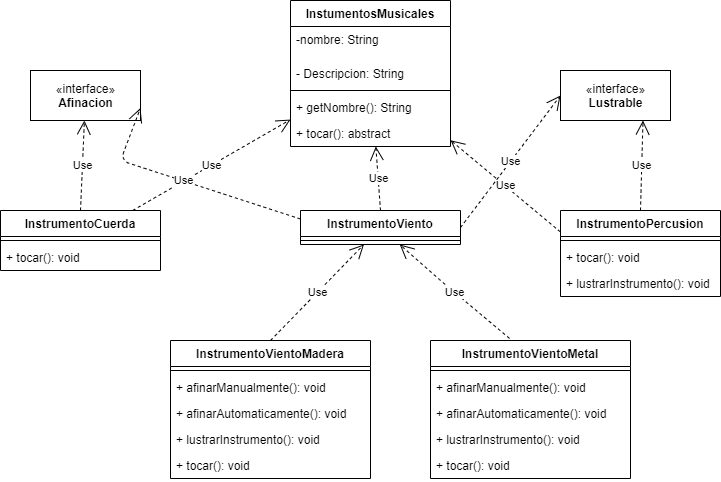

The diagram above was exported from draw.io. Its source (the exported page's mxGraphModel, read from the mxfile embedded in the PNG):
<mxGraphModel dx="868" dy="482" grid="1" gridSize="10" guides="1" tooltips="1" connect="1" arrows="1" fold="1" page="1" pageScale="1" pageWidth="827" pageHeight="1169" math="0" shadow="0">
  <root>
    <mxCell id="WIyWlLk6GJQsqaUBKTNV-0" />
    <mxCell id="WIyWlLk6GJQsqaUBKTNV-1" parent="WIyWlLk6GJQsqaUBKTNV-0" />
    <mxCell id="WCqOPPMOFQWjaETzP5gc-0" value="InstumentosMusicales" style="swimlane;fontStyle=1;align=center;verticalAlign=top;childLayout=stackLayout;horizontal=1;startSize=26;horizontalStack=0;resizeParent=1;resizeParentMax=0;resizeLast=0;collapsible=1;marginBottom=0;" vertex="1" parent="WIyWlLk6GJQsqaUBKTNV-1">
      <mxGeometry x="350" y="60" width="160" height="146" as="geometry" />
    </mxCell>
    <mxCell id="WCqOPPMOFQWjaETzP5gc-1" value="-nombre: String" style="text;strokeColor=none;fillColor=none;align=left;verticalAlign=top;spacingLeft=4;spacingRight=4;overflow=hidden;rotatable=0;points=[[0,0.5],[1,0.5]];portConstraint=eastwest;" vertex="1" parent="WCqOPPMOFQWjaETzP5gc-0">
      <mxGeometry y="26" width="160" height="34" as="geometry" />
    </mxCell>
    <mxCell id="WCqOPPMOFQWjaETzP5gc-4" value="- Descripcion: String" style="text;strokeColor=none;fillColor=none;align=left;verticalAlign=top;spacingLeft=4;spacingRight=4;overflow=hidden;rotatable=0;points=[[0,0.5],[1,0.5]];portConstraint=eastwest;" vertex="1" parent="WCqOPPMOFQWjaETzP5gc-0">
      <mxGeometry y="60" width="160" height="26" as="geometry" />
    </mxCell>
    <mxCell id="WCqOPPMOFQWjaETzP5gc-2" value="" style="line;strokeWidth=1;fillColor=none;align=left;verticalAlign=middle;spacingTop=-1;spacingLeft=3;spacingRight=3;rotatable=0;labelPosition=right;points=[];portConstraint=eastwest;" vertex="1" parent="WCqOPPMOFQWjaETzP5gc-0">
      <mxGeometry y="86" width="160" height="8" as="geometry" />
    </mxCell>
    <mxCell id="WCqOPPMOFQWjaETzP5gc-3" value="+ getNombre(): String" style="text;strokeColor=none;fillColor=none;align=left;verticalAlign=top;spacingLeft=4;spacingRight=4;overflow=hidden;rotatable=0;points=[[0,0.5],[1,0.5]];portConstraint=eastwest;" vertex="1" parent="WCqOPPMOFQWjaETzP5gc-0">
      <mxGeometry y="94" width="160" height="26" as="geometry" />
    </mxCell>
    <mxCell id="WCqOPPMOFQWjaETzP5gc-5" value="+ tocar(): abstract" style="text;strokeColor=none;fillColor=none;align=left;verticalAlign=top;spacingLeft=4;spacingRight=4;overflow=hidden;rotatable=0;points=[[0,0.5],[1,0.5]];portConstraint=eastwest;" vertex="1" parent="WCqOPPMOFQWjaETzP5gc-0">
      <mxGeometry y="120" width="160" height="26" as="geometry" />
    </mxCell>
    <mxCell id="WCqOPPMOFQWjaETzP5gc-6" value="InstrumentoCuerda" style="swimlane;fontStyle=1;align=center;verticalAlign=top;childLayout=stackLayout;horizontal=1;startSize=26;horizontalStack=0;resizeParent=1;resizeParentMax=0;resizeLast=0;collapsible=1;marginBottom=0;" vertex="1" parent="WIyWlLk6GJQsqaUBKTNV-1">
      <mxGeometry x="60" y="270" width="160" height="60" as="geometry" />
    </mxCell>
    <mxCell id="WCqOPPMOFQWjaETzP5gc-8" value="" style="line;strokeWidth=1;fillColor=none;align=left;verticalAlign=middle;spacingTop=-1;spacingLeft=3;spacingRight=3;rotatable=0;labelPosition=right;points=[];portConstraint=eastwest;" vertex="1" parent="WCqOPPMOFQWjaETzP5gc-6">
      <mxGeometry y="26" width="160" height="8" as="geometry" />
    </mxCell>
    <mxCell id="WCqOPPMOFQWjaETzP5gc-9" value="+ tocar(): void" style="text;strokeColor=none;fillColor=none;align=left;verticalAlign=top;spacingLeft=4;spacingRight=4;overflow=hidden;rotatable=0;points=[[0,0.5],[1,0.5]];portConstraint=eastwest;" vertex="1" parent="WCqOPPMOFQWjaETzP5gc-6">
      <mxGeometry y="34" width="160" height="26" as="geometry" />
    </mxCell>
    <mxCell id="WCqOPPMOFQWjaETzP5gc-10" value="InstrumentoViento" style="swimlane;fontStyle=1;align=center;verticalAlign=top;childLayout=stackLayout;horizontal=1;startSize=26;horizontalStack=0;resizeParent=1;resizeParentMax=0;resizeLast=0;collapsible=1;marginBottom=0;" vertex="1" parent="WIyWlLk6GJQsqaUBKTNV-1">
      <mxGeometry x="360" y="270" width="160" height="34" as="geometry" />
    </mxCell>
    <mxCell id="WCqOPPMOFQWjaETzP5gc-12" value="" style="line;strokeWidth=1;fillColor=none;align=left;verticalAlign=middle;spacingTop=-1;spacingLeft=3;spacingRight=3;rotatable=0;labelPosition=right;points=[];portConstraint=eastwest;" vertex="1" parent="WCqOPPMOFQWjaETzP5gc-10">
      <mxGeometry y="26" width="160" height="8" as="geometry" />
    </mxCell>
    <mxCell id="WCqOPPMOFQWjaETzP5gc-14" value="InstrumentoPercusion" style="swimlane;fontStyle=1;align=center;verticalAlign=top;childLayout=stackLayout;horizontal=1;startSize=26;horizontalStack=0;resizeParent=1;resizeParentMax=0;resizeLast=0;collapsible=1;marginBottom=0;" vertex="1" parent="WIyWlLk6GJQsqaUBKTNV-1">
      <mxGeometry x="620" y="270" width="160" height="86" as="geometry" />
    </mxCell>
    <mxCell id="WCqOPPMOFQWjaETzP5gc-16" value="" style="line;strokeWidth=1;fillColor=none;align=left;verticalAlign=middle;spacingTop=-1;spacingLeft=3;spacingRight=3;rotatable=0;labelPosition=right;points=[];portConstraint=eastwest;" vertex="1" parent="WCqOPPMOFQWjaETzP5gc-14">
      <mxGeometry y="26" width="160" height="8" as="geometry" />
    </mxCell>
    <mxCell id="WCqOPPMOFQWjaETzP5gc-17" value="+ tocar(): void" style="text;strokeColor=none;fillColor=none;align=left;verticalAlign=top;spacingLeft=4;spacingRight=4;overflow=hidden;rotatable=0;points=[[0,0.5],[1,0.5]];portConstraint=eastwest;" vertex="1" parent="WCqOPPMOFQWjaETzP5gc-14">
      <mxGeometry y="34" width="160" height="26" as="geometry" />
    </mxCell>
    <mxCell id="WCqOPPMOFQWjaETzP5gc-52" value="+ lustrarInstrumento(): void" style="text;strokeColor=none;fillColor=none;align=left;verticalAlign=top;spacingLeft=4;spacingRight=4;overflow=hidden;rotatable=0;points=[[0,0.5],[1,0.5]];portConstraint=eastwest;" vertex="1" parent="WCqOPPMOFQWjaETzP5gc-14">
      <mxGeometry y="60" width="160" height="26" as="geometry" />
    </mxCell>
    <mxCell id="WCqOPPMOFQWjaETzP5gc-19" value="Use" style="endArrow=open;endSize=12;dashed=1;html=1;" edge="1" parent="WIyWlLk6GJQsqaUBKTNV-1" source="WCqOPPMOFQWjaETzP5gc-6" target="WCqOPPMOFQWjaETzP5gc-0">
      <mxGeometry width="160" relative="1" as="geometry">
        <mxPoint x="130" y="190" as="sourcePoint" />
        <mxPoint x="290" y="190" as="targetPoint" />
      </mxGeometry>
    </mxCell>
    <mxCell id="WCqOPPMOFQWjaETzP5gc-20" value="Use" style="endArrow=open;endSize=12;dashed=1;html=1;exitX=0.5;exitY=0;exitDx=0;exitDy=0;" edge="1" parent="WIyWlLk6GJQsqaUBKTNV-1" source="WCqOPPMOFQWjaETzP5gc-10" target="WCqOPPMOFQWjaETzP5gc-0">
      <mxGeometry width="160" relative="1" as="geometry">
        <mxPoint x="219.27777777777783" y="280" as="sourcePoint" />
        <mxPoint x="360" y="192.65517241379314" as="targetPoint" />
      </mxGeometry>
    </mxCell>
    <mxCell id="WCqOPPMOFQWjaETzP5gc-21" value="Use" style="endArrow=open;endSize=12;dashed=1;html=1;exitX=0;exitY=0.25;exitDx=0;exitDy=0;" edge="1" parent="WIyWlLk6GJQsqaUBKTNV-1" source="WCqOPPMOFQWjaETzP5gc-14" target="WCqOPPMOFQWjaETzP5gc-0">
      <mxGeometry width="160" relative="1" as="geometry">
        <mxPoint x="450" y="280" as="sourcePoint" />
        <mxPoint x="445.3284671532847" y="216" as="targetPoint" />
      </mxGeometry>
    </mxCell>
    <mxCell id="WCqOPPMOFQWjaETzP5gc-22" value="«interface»&lt;br&gt;&lt;b&gt;Afinacion&lt;/b&gt;" style="html=1;" vertex="1" parent="WIyWlLk6GJQsqaUBKTNV-1">
      <mxGeometry x="90" y="130" width="110" height="50" as="geometry" />
    </mxCell>
    <mxCell id="WCqOPPMOFQWjaETzP5gc-23" value="Use" style="endArrow=open;endSize=12;dashed=1;html=1;exitX=0.5;exitY=0;exitDx=0;exitDy=0;" edge="1" parent="WIyWlLk6GJQsqaUBKTNV-1" source="WCqOPPMOFQWjaETzP5gc-6" target="WCqOPPMOFQWjaETzP5gc-22">
      <mxGeometry width="160" relative="1" as="geometry">
        <mxPoint x="202.0958083832336" y="280" as="sourcePoint" />
        <mxPoint x="360" y="189.0689655172414" as="targetPoint" />
      </mxGeometry>
    </mxCell>
    <mxCell id="WCqOPPMOFQWjaETzP5gc-24" value="Use" style="endArrow=open;endSize=12;dashed=1;html=1;exitX=0;exitY=0.25;exitDx=0;exitDy=0;entryX=1;entryY=0.75;entryDx=0;entryDy=0;" edge="1" parent="WIyWlLk6GJQsqaUBKTNV-1" source="WCqOPPMOFQWjaETzP5gc-10" target="WCqOPPMOFQWjaETzP5gc-22">
      <mxGeometry width="160" relative="1" as="geometry">
        <mxPoint x="212.0958083832336" y="290" as="sourcePoint" />
        <mxPoint x="370" y="199.0689655172414" as="targetPoint" />
        <Array as="points">
          <mxPoint x="180" y="220" />
        </Array>
      </mxGeometry>
    </mxCell>
    <mxCell id="WCqOPPMOFQWjaETzP5gc-29" value="InstrumentoVientoMadera&#10;" style="swimlane;fontStyle=1;align=center;verticalAlign=top;childLayout=stackLayout;horizontal=1;startSize=26;horizontalStack=0;resizeParent=1;resizeParentMax=0;resizeLast=0;collapsible=1;marginBottom=0;" vertex="1" parent="WIyWlLk6GJQsqaUBKTNV-1">
      <mxGeometry x="230" y="400" width="200" height="138" as="geometry" />
    </mxCell>
    <mxCell id="WCqOPPMOFQWjaETzP5gc-31" value="" style="line;strokeWidth=1;fillColor=none;align=left;verticalAlign=middle;spacingTop=-1;spacingLeft=3;spacingRight=3;rotatable=0;labelPosition=right;points=[];portConstraint=eastwest;" vertex="1" parent="WCqOPPMOFQWjaETzP5gc-29">
      <mxGeometry y="26" width="200" height="8" as="geometry" />
    </mxCell>
    <mxCell id="WCqOPPMOFQWjaETzP5gc-40" value="+ afinarManualmente(): void" style="text;strokeColor=none;fillColor=none;align=left;verticalAlign=top;spacingLeft=4;spacingRight=4;overflow=hidden;rotatable=0;points=[[0,0.5],[1,0.5]];portConstraint=eastwest;" vertex="1" parent="WCqOPPMOFQWjaETzP5gc-29">
      <mxGeometry y="34" width="200" height="26" as="geometry" />
    </mxCell>
    <mxCell id="WCqOPPMOFQWjaETzP5gc-41" value="+ afinarAutomaticamente(): void" style="text;strokeColor=none;fillColor=none;align=left;verticalAlign=top;spacingLeft=4;spacingRight=4;overflow=hidden;rotatable=0;points=[[0,0.5],[1,0.5]];portConstraint=eastwest;" vertex="1" parent="WCqOPPMOFQWjaETzP5gc-29">
      <mxGeometry y="60" width="200" height="26" as="geometry" />
    </mxCell>
    <mxCell id="WCqOPPMOFQWjaETzP5gc-39" value="+ lustrarInstrumento(): void" style="text;strokeColor=none;fillColor=none;align=left;verticalAlign=top;spacingLeft=4;spacingRight=4;overflow=hidden;rotatable=0;points=[[0,0.5],[1,0.5]];portConstraint=eastwest;" vertex="1" parent="WCqOPPMOFQWjaETzP5gc-29">
      <mxGeometry y="86" width="200" height="26" as="geometry" />
    </mxCell>
    <mxCell id="WCqOPPMOFQWjaETzP5gc-32" value="+ tocar(): void" style="text;strokeColor=none;fillColor=none;align=left;verticalAlign=top;spacingLeft=4;spacingRight=4;overflow=hidden;rotatable=0;points=[[0,0.5],[1,0.5]];portConstraint=eastwest;" vertex="1" parent="WCqOPPMOFQWjaETzP5gc-29">
      <mxGeometry y="112" width="200" height="26" as="geometry" />
    </mxCell>
    <mxCell id="WCqOPPMOFQWjaETzP5gc-37" value="Use" style="endArrow=open;endSize=12;dashed=1;html=1;exitX=0.5;exitY=0;exitDx=0;exitDy=0;" edge="1" parent="WIyWlLk6GJQsqaUBKTNV-1" source="WCqOPPMOFQWjaETzP5gc-29" target="WCqOPPMOFQWjaETzP5gc-10">
      <mxGeometry width="160" relative="1" as="geometry">
        <mxPoint x="202.0958083832336" y="280" as="sourcePoint" />
        <mxPoint x="422.7710843373493" y="330" as="targetPoint" />
      </mxGeometry>
    </mxCell>
    <mxCell id="WCqOPPMOFQWjaETzP5gc-38" value="Use" style="endArrow=open;endSize=12;dashed=1;html=1;exitX=0.395;exitY=-0.035;exitDx=0;exitDy=0;exitPerimeter=0;" edge="1" parent="WIyWlLk6GJQsqaUBKTNV-1" target="WCqOPPMOFQWjaETzP5gc-10">
      <mxGeometry width="160" relative="1" as="geometry">
        <mxPoint x="569" y="397.9" as="sourcePoint" />
        <mxPoint x="472" y="330" as="targetPoint" />
        <Array as="points">
          <mxPoint x="500" y="340" />
        </Array>
      </mxGeometry>
    </mxCell>
    <mxCell id="WCqOPPMOFQWjaETzP5gc-42" value="InstrumentoVientoMetal&#10;" style="swimlane;fontStyle=1;align=center;verticalAlign=top;childLayout=stackLayout;horizontal=1;startSize=26;horizontalStack=0;resizeParent=1;resizeParentMax=0;resizeLast=0;collapsible=1;marginBottom=0;" vertex="1" parent="WIyWlLk6GJQsqaUBKTNV-1">
      <mxGeometry x="490" y="400" width="200" height="138" as="geometry" />
    </mxCell>
    <mxCell id="WCqOPPMOFQWjaETzP5gc-43" value="" style="line;strokeWidth=1;fillColor=none;align=left;verticalAlign=middle;spacingTop=-1;spacingLeft=3;spacingRight=3;rotatable=0;labelPosition=right;points=[];portConstraint=eastwest;" vertex="1" parent="WCqOPPMOFQWjaETzP5gc-42">
      <mxGeometry y="26" width="200" height="8" as="geometry" />
    </mxCell>
    <mxCell id="WCqOPPMOFQWjaETzP5gc-44" value="+ afinarManualmente(): void" style="text;strokeColor=none;fillColor=none;align=left;verticalAlign=top;spacingLeft=4;spacingRight=4;overflow=hidden;rotatable=0;points=[[0,0.5],[1,0.5]];portConstraint=eastwest;" vertex="1" parent="WCqOPPMOFQWjaETzP5gc-42">
      <mxGeometry y="34" width="200" height="26" as="geometry" />
    </mxCell>
    <mxCell id="WCqOPPMOFQWjaETzP5gc-45" value="+ afinarAutomaticamente(): void" style="text;strokeColor=none;fillColor=none;align=left;verticalAlign=top;spacingLeft=4;spacingRight=4;overflow=hidden;rotatable=0;points=[[0,0.5],[1,0.5]];portConstraint=eastwest;" vertex="1" parent="WCqOPPMOFQWjaETzP5gc-42">
      <mxGeometry y="60" width="200" height="26" as="geometry" />
    </mxCell>
    <mxCell id="WCqOPPMOFQWjaETzP5gc-46" value="+ lustrarInstrumento(): void" style="text;strokeColor=none;fillColor=none;align=left;verticalAlign=top;spacingLeft=4;spacingRight=4;overflow=hidden;rotatable=0;points=[[0,0.5],[1,0.5]];portConstraint=eastwest;" vertex="1" parent="WCqOPPMOFQWjaETzP5gc-42">
      <mxGeometry y="86" width="200" height="26" as="geometry" />
    </mxCell>
    <mxCell id="WCqOPPMOFQWjaETzP5gc-47" value="+ tocar(): void" style="text;strokeColor=none;fillColor=none;align=left;verticalAlign=top;spacingLeft=4;spacingRight=4;overflow=hidden;rotatable=0;points=[[0,0.5],[1,0.5]];portConstraint=eastwest;" vertex="1" parent="WCqOPPMOFQWjaETzP5gc-42">
      <mxGeometry y="112" width="200" height="26" as="geometry" />
    </mxCell>
    <mxCell id="WCqOPPMOFQWjaETzP5gc-49" value="«interface»&lt;br&gt;&lt;b&gt;Lustrable&lt;/b&gt;" style="html=1;" vertex="1" parent="WIyWlLk6GJQsqaUBKTNV-1">
      <mxGeometry x="620" y="130" width="110" height="50" as="geometry" />
    </mxCell>
    <mxCell id="WCqOPPMOFQWjaETzP5gc-50" value="Use" style="endArrow=open;endSize=12;dashed=1;html=1;entryX=0.75;entryY=1;entryDx=0;entryDy=0;exitX=0.5;exitY=0;exitDx=0;exitDy=0;" edge="1" parent="WIyWlLk6GJQsqaUBKTNV-1" source="WCqOPPMOFQWjaETzP5gc-14" target="WCqOPPMOFQWjaETzP5gc-49">
      <mxGeometry width="160" relative="1" as="geometry">
        <mxPoint x="330" y="300" as="sourcePoint" />
        <mxPoint x="490" y="300" as="targetPoint" />
      </mxGeometry>
    </mxCell>
    <mxCell id="WCqOPPMOFQWjaETzP5gc-51" value="Use" style="endArrow=open;endSize=12;dashed=1;html=1;entryX=0;entryY=0.5;entryDx=0;entryDy=0;exitX=1;exitY=0.5;exitDx=0;exitDy=0;" edge="1" parent="WIyWlLk6GJQsqaUBKTNV-1" source="WCqOPPMOFQWjaETzP5gc-10" target="WCqOPPMOFQWjaETzP5gc-49">
      <mxGeometry width="160" relative="1" as="geometry">
        <mxPoint x="330" y="300" as="sourcePoint" />
        <mxPoint x="490" y="300" as="targetPoint" />
      </mxGeometry>
    </mxCell>
  </root>
</mxGraphModel>